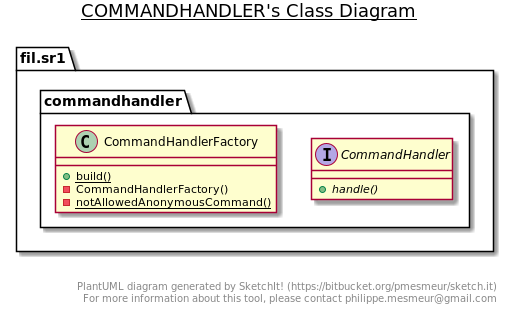

The diagram above was rendered by PlantUML. Its source (embedded in the PNG):
@startuml

title __COMMANDHANDLER's Class Diagram__\n

  namespace fil.sr1 {
    namespace commandhandler {
      interface fil.sr1.commandhandler.CommandHandler {
          {abstract} + handle()
      }
    }
  }
  

  namespace fil.sr1 {
    namespace commandhandler {
      class fil.sr1.commandhandler.CommandHandlerFactory {
          {static} + build()
          - CommandHandlerFactory()
          {static} - notAllowedAnonymousCommand()
      }
    }
  }
  



right footer


PlantUML diagram generated by SketchIt! (https://bitbucket.org/pmesmeur/sketch.it)
For more information about this tool, please contact philippe.mesmeur@gmail.com
endfooter

@enduml